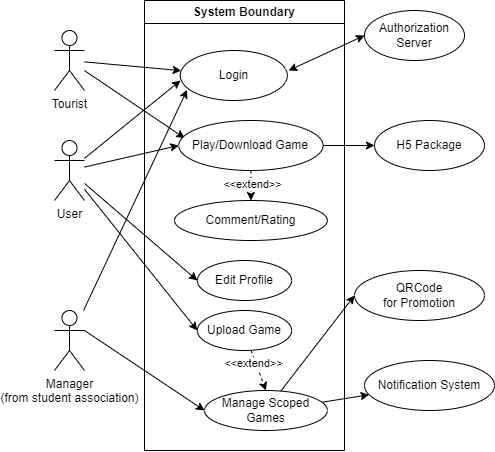

The diagram above was exported from draw.io. Its source (the exported page's mxGraphModel, read from the mxfile embedded in the PNG):
<mxGraphModel dx="1907" dy="642" grid="1" gridSize="10" guides="1" tooltips="1" connect="1" arrows="1" fold="1" page="1" pageScale="1" pageWidth="850" pageHeight="1100" math="0" shadow="0">
  <root>
    <mxCell id="0" />
    <mxCell id="1" parent="0" />
    <mxCell id="9uNYEui4eE9gjs2THlVf-16" style="edgeStyle=none;html=1;" edge="1" parent="1" source="9uNYEui4eE9gjs2THlVf-1" target="9uNYEui4eE9gjs2THlVf-14">
      <mxGeometry relative="1" as="geometry" />
    </mxCell>
    <mxCell id="9uNYEui4eE9gjs2THlVf-31" style="edgeStyle=none;html=1;entryX=0.041;entryY=0.353;entryDx=0;entryDy=0;entryPerimeter=0;" edge="1" parent="1" source="9uNYEui4eE9gjs2THlVf-1" target="9uNYEui4eE9gjs2THlVf-28">
      <mxGeometry relative="1" as="geometry" />
    </mxCell>
    <mxCell id="9uNYEui4eE9gjs2THlVf-1" value="Tourist" style="shape=umlActor;html=1;verticalLabelPosition=bottom;verticalAlign=top;align=center;" vertex="1" parent="1">
      <mxGeometry x="140" y="80" width="30" height="60" as="geometry" />
    </mxCell>
    <mxCell id="9uNYEui4eE9gjs2THlVf-15" style="edgeStyle=none;html=1;" edge="1" parent="1" source="9uNYEui4eE9gjs2THlVf-2">
      <mxGeometry relative="1" as="geometry">
        <mxPoint x="266" y="130" as="targetPoint" />
      </mxGeometry>
    </mxCell>
    <mxCell id="9uNYEui4eE9gjs2THlVf-21" style="edgeStyle=none;html=1;entryX=0;entryY=0.5;entryDx=0;entryDy=0;" edge="1" parent="1" source="9uNYEui4eE9gjs2THlVf-2" target="9uNYEui4eE9gjs2THlVf-20">
      <mxGeometry relative="1" as="geometry" />
    </mxCell>
    <mxCell id="9uNYEui4eE9gjs2THlVf-32" style="edgeStyle=none;html=1;entryX=0;entryY=0.5;entryDx=0;entryDy=0;" edge="1" parent="1" source="9uNYEui4eE9gjs2THlVf-2" target="9uNYEui4eE9gjs2THlVf-28">
      <mxGeometry relative="1" as="geometry" />
    </mxCell>
    <mxCell id="9uNYEui4eE9gjs2THlVf-38" style="edgeStyle=none;html=1;entryX=0;entryY=0.5;entryDx=0;entryDy=0;" edge="1" parent="1" source="9uNYEui4eE9gjs2THlVf-2" target="9uNYEui4eE9gjs2THlVf-37">
      <mxGeometry relative="1" as="geometry" />
    </mxCell>
    <mxCell id="9uNYEui4eE9gjs2THlVf-2" value="User" style="shape=umlActor;html=1;verticalLabelPosition=bottom;verticalAlign=top;align=center;" vertex="1" parent="1">
      <mxGeometry x="140" y="190" width="30" height="60" as="geometry" />
    </mxCell>
    <mxCell id="9uNYEui4eE9gjs2THlVf-19" style="edgeStyle=none;html=1;entryX=0.064;entryY=0.787;entryDx=0;entryDy=0;entryPerimeter=0;" edge="1" parent="1" source="9uNYEui4eE9gjs2THlVf-3" target="9uNYEui4eE9gjs2THlVf-14">
      <mxGeometry relative="1" as="geometry" />
    </mxCell>
    <mxCell id="9uNYEui4eE9gjs2THlVf-39" style="edgeStyle=none;html=1;exitX=1;exitY=0.3333333333333333;exitDx=0;exitDy=0;exitPerimeter=0;entryX=0;entryY=0.5;entryDx=0;entryDy=0;" edge="1" parent="1" source="9uNYEui4eE9gjs2THlVf-3" target="9uNYEui4eE9gjs2THlVf-40">
      <mxGeometry relative="1" as="geometry">
        <mxPoint x="269.28999999999996" y="500" as="targetPoint" />
      </mxGeometry>
    </mxCell>
    <mxCell id="9uNYEui4eE9gjs2THlVf-3" value="Manager&lt;div&gt;(from student association)&lt;/div&gt;" style="shape=umlActor;html=1;verticalLabelPosition=bottom;verticalAlign=top;align=center;" vertex="1" parent="1">
      <mxGeometry x="140" y="360" width="30" height="60" as="geometry" />
    </mxCell>
    <mxCell id="9uNYEui4eE9gjs2THlVf-8" value="Authorization&lt;div&gt;Server&lt;/div&gt;" style="ellipse;whiteSpace=wrap;html=1;" vertex="1" parent="1">
      <mxGeometry x="450" y="60" width="100" height="50" as="geometry" />
    </mxCell>
    <mxCell id="9uNYEui4eE9gjs2THlVf-11" value="System Boundary" style="swimlane;whiteSpace=wrap;html=1;" vertex="1" parent="1">
      <mxGeometry x="230" y="50" width="200" height="450" as="geometry">
        <mxRectangle x="330" y="80" width="140" height="30" as="alternateBounds" />
      </mxGeometry>
    </mxCell>
    <mxCell id="9uNYEui4eE9gjs2THlVf-14" value="Login" style="ellipse;whiteSpace=wrap;html=1;" vertex="1" parent="9uNYEui4eE9gjs2THlVf-11">
      <mxGeometry x="35.72" y="50" width="107.14" height="50" as="geometry" />
    </mxCell>
    <mxCell id="9uNYEui4eE9gjs2THlVf-24" style="edgeStyle=none;html=1;strokeColor=default;shadow=0;flowAnimation=0;jumpStyle=none;dashed=1;entryX=0.5;entryY=0;entryDx=0;entryDy=0;" edge="1" parent="9uNYEui4eE9gjs2THlVf-11" source="9uNYEui4eE9gjs2THlVf-20" target="9uNYEui4eE9gjs2THlVf-40">
      <mxGeometry relative="1" as="geometry">
        <mxPoint x="140" y="390" as="targetPoint" />
      </mxGeometry>
    </mxCell>
    <mxCell id="9uNYEui4eE9gjs2THlVf-27" value="&amp;lt;&amp;lt;extend&amp;gt;&amp;gt;" style="edgeLabel;html=1;align=center;verticalAlign=middle;resizable=0;points=[];" vertex="1" connectable="0" parent="9uNYEui4eE9gjs2THlVf-24">
      <mxGeometry x="-0.4383" y="-3" relative="1" as="geometry">
        <mxPoint as="offset" />
      </mxGeometry>
    </mxCell>
    <mxCell id="9uNYEui4eE9gjs2THlVf-20" value="Upload Game" style="ellipse;whiteSpace=wrap;html=1;" vertex="1" parent="9uNYEui4eE9gjs2THlVf-11">
      <mxGeometry x="52.86" y="310" width="94.28" height="40" as="geometry" />
    </mxCell>
    <mxCell id="9uNYEui4eE9gjs2THlVf-35" style="edgeStyle=none;html=1;entryX=0.5;entryY=0;entryDx=0;entryDy=0;jumpStyle=none;jumpSize=6;Dash=1;rounded=1;shadow=0;dashed=1;strokeColor=default;align=center;verticalAlign=middle;fontFamily=Helvetica;fontSize=11;fontColor=default;labelBackgroundColor=default;endArrow=classic;flowAnimation=0;" edge="1" parent="9uNYEui4eE9gjs2THlVf-11" source="9uNYEui4eE9gjs2THlVf-28" target="9uNYEui4eE9gjs2THlVf-34">
      <mxGeometry relative="1" as="geometry" />
    </mxCell>
    <mxCell id="9uNYEui4eE9gjs2THlVf-36" value="&amp;lt;&amp;lt;extend&amp;gt;&amp;gt;" style="edgeLabel;html=1;align=center;verticalAlign=middle;resizable=0;points=[];" vertex="1" connectable="0" parent="9uNYEui4eE9gjs2THlVf-35">
      <mxGeometry x="-0.0988" y="1" relative="1" as="geometry">
        <mxPoint as="offset" />
      </mxGeometry>
    </mxCell>
    <mxCell id="9uNYEui4eE9gjs2THlVf-28" value="Play/Download Game" style="ellipse;whiteSpace=wrap;html=1;" vertex="1" parent="9uNYEui4eE9gjs2THlVf-11">
      <mxGeometry x="34.28" y="120" width="144.28" height="50" as="geometry" />
    </mxCell>
    <mxCell id="9uNYEui4eE9gjs2THlVf-34" value="Comment/Rating" style="ellipse;whiteSpace=wrap;html=1;" vertex="1" parent="9uNYEui4eE9gjs2THlVf-11">
      <mxGeometry x="30" y="200" width="152.85" height="40" as="geometry" />
    </mxCell>
    <mxCell id="9uNYEui4eE9gjs2THlVf-37" value="Edit Profile" style="ellipse;whiteSpace=wrap;html=1;" vertex="1" parent="9uNYEui4eE9gjs2THlVf-11">
      <mxGeometry x="52.860000000000056" y="260" width="94.28" height="40" as="geometry" />
    </mxCell>
    <mxCell id="9uNYEui4eE9gjs2THlVf-40" value="Manage Scoped Games" style="ellipse;whiteSpace=wrap;html=1;" vertex="1" parent="9uNYEui4eE9gjs2THlVf-11">
      <mxGeometry x="60" y="390" width="122.85" height="40" as="geometry" />
    </mxCell>
    <mxCell id="9uNYEui4eE9gjs2THlVf-29" style="edgeStyle=none;html=1;entryX=0;entryY=0.5;entryDx=0;entryDy=0;endArrow=classic;endFill=1;startArrow=classic;startFill=1;exitX=1.012;exitY=0.4;exitDx=0;exitDy=0;exitPerimeter=0;" edge="1" parent="1" source="9uNYEui4eE9gjs2THlVf-14" target="9uNYEui4eE9gjs2THlVf-8">
      <mxGeometry relative="1" as="geometry" />
    </mxCell>
    <mxCell id="9uNYEui4eE9gjs2THlVf-41" value="H5 Package" style="ellipse;whiteSpace=wrap;html=1;" vertex="1" parent="1">
      <mxGeometry x="460" y="170" width="110" height="50" as="geometry" />
    </mxCell>
    <mxCell id="9uNYEui4eE9gjs2THlVf-42" value="Notification System" style="ellipse;whiteSpace=wrap;html=1;" vertex="1" parent="1">
      <mxGeometry x="450" y="410" width="130" height="50" as="geometry" />
    </mxCell>
    <mxCell id="9uNYEui4eE9gjs2THlVf-43" style="edgeStyle=none;html=1;" edge="1" parent="1" source="9uNYEui4eE9gjs2THlVf-28" target="9uNYEui4eE9gjs2THlVf-41">
      <mxGeometry relative="1" as="geometry" />
    </mxCell>
    <mxCell id="9uNYEui4eE9gjs2THlVf-44" style="edgeStyle=none;html=1;" edge="1" parent="1" source="9uNYEui4eE9gjs2THlVf-40" target="9uNYEui4eE9gjs2THlVf-42">
      <mxGeometry relative="1" as="geometry" />
    </mxCell>
    <mxCell id="9uNYEui4eE9gjs2THlVf-46" value="QRCode&lt;div&gt;for Promotion&lt;/div&gt;" style="ellipse;whiteSpace=wrap;html=1;" vertex="1" parent="1">
      <mxGeometry x="440" y="320" width="130" height="50" as="geometry" />
    </mxCell>
    <mxCell id="9uNYEui4eE9gjs2THlVf-47" style="edgeStyle=none;html=1;entryX=0;entryY=0.5;entryDx=0;entryDy=0;" edge="1" parent="1" source="9uNYEui4eE9gjs2THlVf-40" target="9uNYEui4eE9gjs2THlVf-46">
      <mxGeometry relative="1" as="geometry" />
    </mxCell>
  </root>
</mxGraphModel>